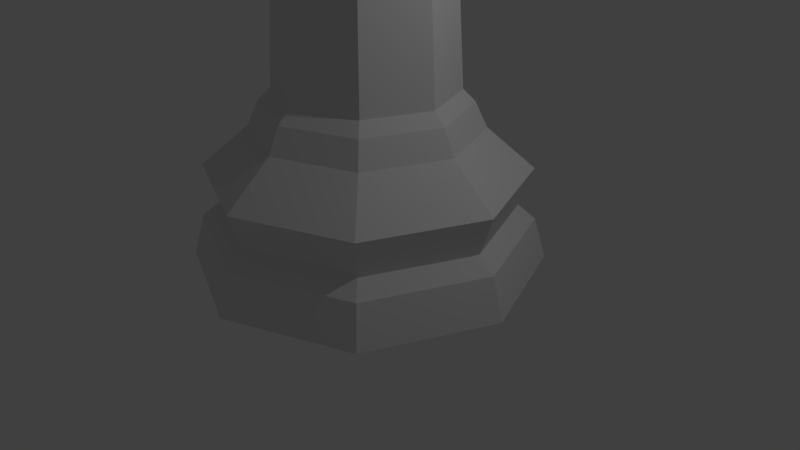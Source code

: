 # Source: ChessKingLP.blend  (saved by Blender 2.78.0; exported with 4.5.12 LTS)
import bpy
from mathutils import Matrix  # noqa: F401  (used for matrix-valued properties, if any)

bpy.ops.wm.read_factory_settings(use_empty=True)
scene = bpy.context.scene
scene.name = 'Scene'

# ---- collections
col_collection_1 = bpy.data.collections.new('Collection 1'); scene.collection.children.link(col_collection_1)

# ---- world
world_world = bpy.data.worlds.new('World'); scene.world = world_world
world_world.color = (0.05088, 0.05088, 0.05088)
world_world.use_sun_shadow = False
world_world.sun_shadow_jitter_overblur = 0.0
world_world.cycles.sampling_method = 'MANUAL'

# ---- cameras
cam_camera = bpy.data.cameras.new('Camera')
cam_camera.clip_end = 100.0
cam_camera.lens = 35.0
cam_camera.sensor_width = 32.0
cam_camera.sensor_height = 18.0
cam_camera.ortho_scale = 7.314
cam_camera.dof.focus_distance = 0.0

# ---- lights
light_lamp = bpy.data.lights.new('Lamp', 'POINT')
light_lamp.transmission_factor = 0.0
light_lamp.cutoff_distance = 30.0
light_lamp.energy = 100.0
light_lamp.shadow_buffer_clip_start = 1.001
light_lamp.shadow_soft_size = 0.1
light_lamp.shadow_maximum_resolution = 0.006
light_lamp.use_absolute_resolution = True

# ---- meshes
me_chesskinglp = bpy.data.meshes.new('ChessKingLP')
me_chesskinglp.from_pydata([(-3.389e-08, 2.243, -0.9961), (5.695e-08, 1.136, 1.213), (1.586, 1.586, -0.9961), (0.803, 0.803, 1.213), (2.243, -4.968e-07, -0.9961), (1.136, -2.382e-07, 1.213), (1.586, -1.586, -0.9961), (0.803, -0.803, 1.213), (-7.647e-07, -2.243, -0.9961), (-2.874e-07, -1.136, 1.213), (-1.586, -1.586, -0.9961), (-0.803, -0.803, 1.213), (-2.243, 1.499e-06, -0.9961), (-1.136, 7.801e-07, 1.213), (-1.586, 1.586, -0.9961), (-0.803, 0.803, 1.213), (-3.235e-08, 2.087, -0.4647), (1.476, 1.476, -0.4647), (2.087, -4.637e-07, -0.4647), (1.476, -1.476, -0.4647), (-7.123e-07, -2.087, -0.4647), (-1.476, -1.476, -0.4647), (-2.087, 1.394e-06, -0.4647), (-1.476, 1.476, -0.4647), (-8.829e-09, 2.037, 0.2167), (1.44, 1.44, 0.2167), (2.037, -4.441e-07, 0.2167), (1.44, -1.44, 0.2167), (-6.737e-07, -2.037, 0.2167), (-1.44, -1.44, 0.2167), (-2.037, 1.37e-06, 0.2167), (-1.44, 1.44, 0.2167), (1.38e-08, 1.863, -0.2804), (1.317, 1.317, -0.2804), (1.863, -3.999e-07, -0.2804), (1.317, -1.317, -0.2804), (-5.933e-07, -1.863, -0.2804), (-1.317, -1.317, -0.2804), (-1.863, 1.259e-06, -0.2804), (-1.317, 1.317, -0.2804), (8.29e-08, 1.287, 1.058), (0.9104, 0.9104, 1.058), (1.287, -2.612e-07, 1.058), (0.9104, -0.9104, 1.058), (-3.366e-07, -1.287, 1.058), (-0.9104, -0.9104, 1.058), (-1.287, 8.848e-07, 1.058), (-0.9104, 0.9104, 1.058), (5.935e-08, 1.436, 0.7392), (1.015, 1.015, 0.7392), (1.436, -2.809e-07, 0.7392), (1.015, -1.015, 0.7392), (-4.086e-07, -1.436, 0.7392), (-1.015, -1.015, 0.7392), (-1.436, 9.972e-07, 0.7392), (-1.015, 1.015, 0.7392), (-0.6324, -0.6324, 5.049), (-0.8944, 6.049e-07, 5.049), (0.6324, -0.6324, 5.049), (-1.932e-07, -0.8944, 5.049), (0.8944, -1.971e-07, 5.049), (0.6324, 0.6324, 5.049), (7.808e-08, 0.8944, 5.049), (-0.6324, 0.6324, 5.049), (-0.9848, -0.9848, 5.23), (-1.393, 9.668e-07, 5.23), (0.9848, -0.9848, 5.23), (-3.879e-07, -1.393, 5.23), (1.393, -2.82e-07, 5.23), (0.9848, 0.9848, 5.23), (3.442e-08, 1.393, 5.23), (-0.9848, 0.9848, 5.23), (-0.7032, -0.7032, 5.412), (-0.9945, 6.776e-07, 5.412), (0.7032, -0.7032, 5.412), (-2.115e-07, -0.9945, 5.412), (0.9945, -2.142e-07, 5.412), (0.7032, 0.7032, 5.412), (9.013e-08, 0.9945, 5.412), (-0.7032, 0.7032, 5.412), (-0.6785, -0.6785, 5.558), (-0.9595, 6.522e-07, 5.558), (0.6785, -0.6785, 5.558), (-1.813e-07, -0.9595, 5.558), (0.9595, -2.082e-07, 5.558), (0.6785, 0.6785, 5.558), (1.097e-07, 0.9595, 5.558), (-0.6785, 0.6785, 5.558), (-0.573, -0.573, 5.753), (-0.8103, 5.423e-07, 5.753), (0.573, -0.573, 5.753), (-1.418e-07, -0.8103, 5.753), (0.8103, -1.843e-07, 5.753), (0.573, 0.573, 5.753), (1.04e-07, 0.8103, 5.753), (-0.573, 0.573, 5.753), (-0.5109, -0.5109, 6.012), (-0.7226, 4.801e-07, 6.012), (0.5109, -0.5109, 6.012), (-1.528e-07, -0.7226, 6.012), (0.7226, -1.678e-07, 6.012), (0.5109, 0.5109, 6.012), (6.63e-08, 0.7226, 6.012), (-0.5109, 0.5109, 6.012), (-0.5571, -0.5571, 6.157), (-0.7879, 5.275e-07, 6.157), (0.5571, -0.5571, 6.157), (-1.767e-07, -0.7879, 6.157), (0.7879, -1.79e-07, 6.157), (0.5571, 0.5571, 6.157), (6.219e-08, 0.7879, 6.157), (-0.5571, 0.5571, 6.157), (-0.8661, -0.8661, 7.284), (-1.225, 8.449e-07, 7.284), (0.8661, -0.8661, 7.284), (-6.329e-07, -1.225, 7.284), (1.225, -2.534e-07, 7.284), (0.8661, 0.8661, 7.284), (-2.615e-07, 1.225, 7.284), (-0.8661, 0.8661, 7.284), (-0.2537, -0.2537, 7.611), (-0.3588, 2.159e-07, 7.611), (0.2537, -0.2537, 7.611), (-4.336e-07, -0.3588, 7.611), (0.3588, -1.058e-07, 7.611), (0.2537, 0.2537, 7.611), (-3.248e-07, 0.3588, 7.611), (-0.2537, 0.2537, 7.611), (-0.299, -0.299, 7.775), (-0.4228, 2.624e-07, 7.775), (0.299, -0.299, 7.775), (-4.498e-07, -0.4228, 7.775), (0.4228, -1.168e-07, 7.775), (0.299, 0.299, 7.775), (-3.216e-07, 0.4228, 7.775), (-0.299, 0.299, 7.775), (-0.03412, -0.03412, 7.913), (-0.04825, -4.678e-09, 7.913), (0.03412, -0.03412, 7.913), (-3.11e-07, -0.04825, 7.913), (0.04825, -4.795e-08, 7.913), (0.03412, 0.03412, 7.913), (-2.964e-07, 0.04825, 7.913), (-0.03412, 0.03412, 7.913), (-0.04751, -0.04751, 8.709), (-0.06719, 8.105e-09, 8.709), (0.04751, -0.04751, 8.709), (-1.902e-06, -0.06719, 8.709), (0.06719, -5.214e-08, 8.709), (0.04751, 0.04751, 8.709), (-1.882e-06, 0.06719, 8.709), (-0.04751, 0.04751, 8.709), (0.1454, -6.948e-08, 8.046), (0.1454, -6.948e-08, 8.179), (0.1454, -6.948e-08, 8.444), (0.1454, -6.948e-08, 8.576), (0.1028, -0.1028, 8.576), (0.1028, -0.1028, 8.444), (0.1028, -0.1028, 8.311), (0.1028, -0.1028, 8.179), (0.1028, -0.1028, 8.046), (-0.1028, -0.1028, 8.046), (-0.1028, -0.1028, 8.444), (-0.1028, -0.1028, 8.576), (-0.1454, 6.092e-08, 8.576), (-0.3028, -0.1028, 8.179), (-0.1454, 6.092e-08, 8.179), (-0.1454, 6.092e-08, 8.046), (-6.145e-07, -0.1454, 8.046), (-8.787e-07, -0.1454, 8.179), (-1.143e-06, -0.1454, 8.311), (-1.407e-06, -0.1454, 8.444), (-1.671e-06, -0.1454, 8.576), (-0.1028, 0.1028, 8.046), (-0.1028, 0.1028, 8.311), (-0.1028, 0.1028, 8.576), (-1.627e-06, 0.1454, 8.576), (-1.363e-06, 0.1454, 8.444), (-1.099e-06, 0.1454, 8.311), (-8.346e-07, 0.1454, 8.179), (-5.704e-07, 0.1454, 8.046), (0.1028, 0.1028, 8.046), (0.1028, 0.1028, 8.179), (0.1028, 0.1028, 8.311), (0.1028, 0.1028, 8.444), (0.1028, 0.1028, 8.576), (-0.1028, -0.1028, 8.179), (-0.1028, -0.1028, 8.311), (-0.1454, 6.092e-08, 8.444), (0.3454, -4.852e-08, 8.179), (-0.1028, 0.1028, 8.179), (-0.1028, 0.1028, 8.444), (-0.3028, -0.1028, 8.311), (-0.3028, -0.1028, 8.444), (-0.3454, 2.77e-07, 8.444), (-0.3454, 2.77e-07, 8.311), (-0.3454, 2.77e-07, 8.179), (-0.3028, 0.1028, 8.179), (-0.3028, 0.1028, 8.311), (-0.3028, 0.1028, 8.444), (0.3454, -4.852e-08, 8.311), (0.3454, -4.852e-08, 8.444), (0.3028, -0.1028, 8.444), (0.3028, -0.1028, 8.311), (0.3028, -0.1028, 8.179), (0.3028, 0.1028, 8.179), (0.3028, 0.1028, 8.311), (0.3028, 0.1028, 8.444)], [], [(6, 4, 18, 19), (30, 38, 37, 29), (52, 28, 27, 51), (43, 42, 5, 7), (4, 2, 17, 18), (25, 33, 32, 24), (27, 35, 34, 26), (24, 32, 39, 31), (42, 41, 3, 5), (2, 0, 16, 17), (29, 37, 36, 28), (48, 24, 31, 55), (41, 40, 1, 3), (0, 14, 23, 16), (31, 39, 38, 30), (40, 47, 15, 1), (14, 12, 22, 23), (53, 29, 28, 52), (51, 27, 26, 50), (22, 38, 39, 23), (23, 39, 32, 16), (21, 37, 38, 22), (50, 26, 25, 49), (47, 46, 13, 15), (12, 10, 21, 22), (49, 25, 24, 48), (55, 31, 30, 54), (17, 33, 34, 18), (18, 34, 35, 19), (16, 32, 33, 17), (46, 45, 11, 13), (10, 8, 20, 21), (48, 40, 41, 49), (54, 46, 47, 55), (55, 47, 40, 48), (53, 45, 46, 54), (20, 36, 37, 21), (26, 34, 33, 25), (19, 35, 36, 20), (45, 44, 9, 11), (7, 9, 44, 43), (54, 30, 29, 53), (28, 36, 35, 27), (49, 41, 42, 50), (51, 43, 44, 52), (50, 42, 43, 51), (52, 44, 45, 53), (19, 20, 8, 6), (13, 11, 56, 57), (8, 10, 12, 14, 0, 2, 4, 6), (63, 57, 65, 71), (11, 9, 59, 56), (3, 1, 62, 61), (9, 7, 58, 59), (15, 13, 57, 63), (1, 15, 63, 62), (7, 5, 60, 58), (5, 3, 61, 60), (67, 66, 74, 75), (61, 62, 70, 69), (58, 60, 68, 66), (57, 56, 64, 65), (56, 59, 67, 64), (62, 63, 71, 70), (60, 61, 69, 68), (59, 58, 66, 67), (72, 75, 83, 80), (71, 65, 73, 79), (69, 70, 78, 77), (66, 68, 76, 74), (65, 64, 72, 73), (64, 67, 75, 72), (70, 71, 79, 78), (68, 69, 77, 76), (82, 84, 92, 90), (78, 79, 87, 86), (76, 77, 85, 84), (75, 74, 82, 83), (79, 73, 81, 87), (77, 78, 86, 85), (74, 76, 84, 82), (73, 72, 80, 81), (95, 89, 97, 103), (81, 80, 88, 89), (80, 83, 91, 88), (86, 87, 95, 94), (84, 85, 93, 92), (83, 82, 90, 91), (87, 81, 89, 95), (85, 86, 94, 93), (100, 101, 109, 108), (93, 94, 102, 101), (90, 92, 100, 98), (89, 88, 96, 97), (88, 91, 99, 96), (94, 95, 103, 102), (92, 93, 101, 100), (91, 90, 98, 99), (104, 107, 115, 112), (99, 98, 106, 107), (103, 97, 105, 111), (101, 102, 110, 109), (98, 100, 108, 106), (97, 96, 104, 105), (96, 99, 107, 104), (102, 103, 111, 110), (117, 118, 126, 125), (110, 111, 119, 118), (108, 109, 117, 116), (107, 106, 114, 115), (111, 105, 113, 119), (109, 110, 118, 117), (106, 108, 116, 114), (105, 104, 112, 113), (127, 121, 129, 135), (114, 116, 124, 122), (113, 112, 120, 121), (112, 115, 123, 120), (118, 119, 127, 126), (116, 117, 125, 124), (115, 114, 122, 123), (119, 113, 121, 127), (134, 135, 143, 142), (125, 126, 134, 133), (122, 124, 132, 130), (121, 120, 128, 129), (120, 123, 131, 128), (126, 127, 135, 134), (124, 125, 133, 132), (123, 122, 130, 131), (156, 155, 148, 146), (132, 133, 141, 140), (131, 130, 138, 139), (135, 129, 137, 143), (133, 134, 142, 141), (130, 132, 140, 138), (129, 128, 136, 137), (128, 131, 139, 136), (144, 147, 146, 148, 149, 150, 151, 145), (164, 163, 144, 145), (163, 172, 147, 144), (176, 175, 151, 150), (155, 185, 149, 148), (172, 156, 146, 147), (175, 164, 145, 151), (185, 176, 150, 149), (141, 142, 180, 181), (181, 180, 179, 182), (182, 179, 178, 183), (183, 178, 177, 184), (184, 177, 176, 185), (143, 137, 167, 173), (173, 167, 166, 190), (191, 188, 164, 175), (139, 138, 160, 168), (168, 160, 159, 169), (169, 159, 158, 170), (170, 158, 157, 171), (171, 157, 156, 172), (140, 141, 181, 152), (152, 181, 182, 153), (159, 153, 189, 204), (153, 182, 205, 189), (154, 184, 185, 155), (142, 143, 173, 180), (180, 173, 190, 179), (179, 190, 174, 178), (178, 174, 191, 177), (177, 191, 175, 176), (136, 139, 168, 161), (161, 168, 169, 186), (186, 169, 170, 187), (187, 170, 171, 162), (162, 171, 172, 163), (137, 136, 161, 167), (167, 161, 186, 166), (188, 162, 163, 164), (138, 140, 152, 160), (160, 152, 153, 159), (154, 157, 202, 201), (184, 154, 201, 207), (157, 154, 155, 156), (191, 174, 198, 199), (166, 186, 165, 196), (186, 187, 192, 165), (162, 188, 194, 193), (197, 196, 195, 198), (198, 195, 194, 199), (196, 165, 192, 195), (195, 192, 193, 194), (187, 162, 193, 192), (188, 191, 199, 194), (190, 166, 196, 197), (174, 190, 197, 198), (189, 205, 206, 200), (200, 206, 207, 201), (204, 189, 200, 203), (203, 200, 201, 202), (158, 159, 204, 203), (182, 183, 206, 205), (157, 158, 203, 202), (183, 184, 207, 206)])
me_chesskinglp.use_remesh_preserve_volume = False
me_chesskinglp.use_remesh_preserve_attributes = False
me_chesskinglp.use_mirror_vertex_groups = False
me_chesskinglp.update()

# ---- objects
ob_chesskinglp = bpy.data.objects.new('ChessKingLP', me_chesskinglp)
ob_lamp = bpy.data.objects.new('Lamp', light_lamp)
ob_camera = bpy.data.objects.new('Camera', cam_camera)

# ---- transforms, parenting, visibility, modifiers, constraints
ob_chesskinglp.location = (0.0, 0.0, 1.0)
ob_chesskinglp.lineart.crease_threshold = 0.0
ob_lamp.location = (4.076, 1.005, 5.904)
ob_lamp.rotation_euler = (0.6503, 0.05522, 1.866)
ob_lamp.lock_rotations_4d = False
ob_lamp.empty_display_type = 'ARROWS'
ob_lamp.color = (0.0, 0.0, 0.0, 0.0)
ob_lamp.lineart.crease_threshold = 0.0
ob_camera.location = (7.481, -6.508, 5.344)
ob_camera.rotation_euler = (1.109, 0.0, 0.8149)
ob_camera.lock_rotations_4d = False
ob_camera.empty_display_type = 'ARROWS'
ob_camera.color = (0.0, 0.0, 0.0, 0.0)
ob_camera.display_type = 'WIRE'
ob_camera.lineart.crease_threshold = 0.0

# ---- collection membership
col_collection_1.objects.link(ob_chesskinglp)
col_collection_1.objects.link(ob_lamp)
col_collection_1.objects.link(ob_camera)

# ---- scene / render settings (as saved in the file)
scene.camera = ob_camera
scene.frame_start = 1; scene.frame_end = 250; scene.frame_set(1)
scene.render.engine = 'CYCLES'
scene.render.resolution_percentage = 50
scene.render.dither_intensity = 0.0
scene.cycles.use_denoising = False
scene.cycles.samples = 128
scene.cycles.sampling_pattern = 'TABULATED_SOBOL'
scene.cycles.light_sampling_threshold = 0.0
scene.cycles.use_adaptive_sampling = False
scene.cycles.use_light_tree = False
scene.cycles.blur_glossy = 0.0
scene.cycles.sample_clamp_indirect = 0.0
scene.view_settings.view_transform = 'Standard'
bpy.context.view_layer.update()
